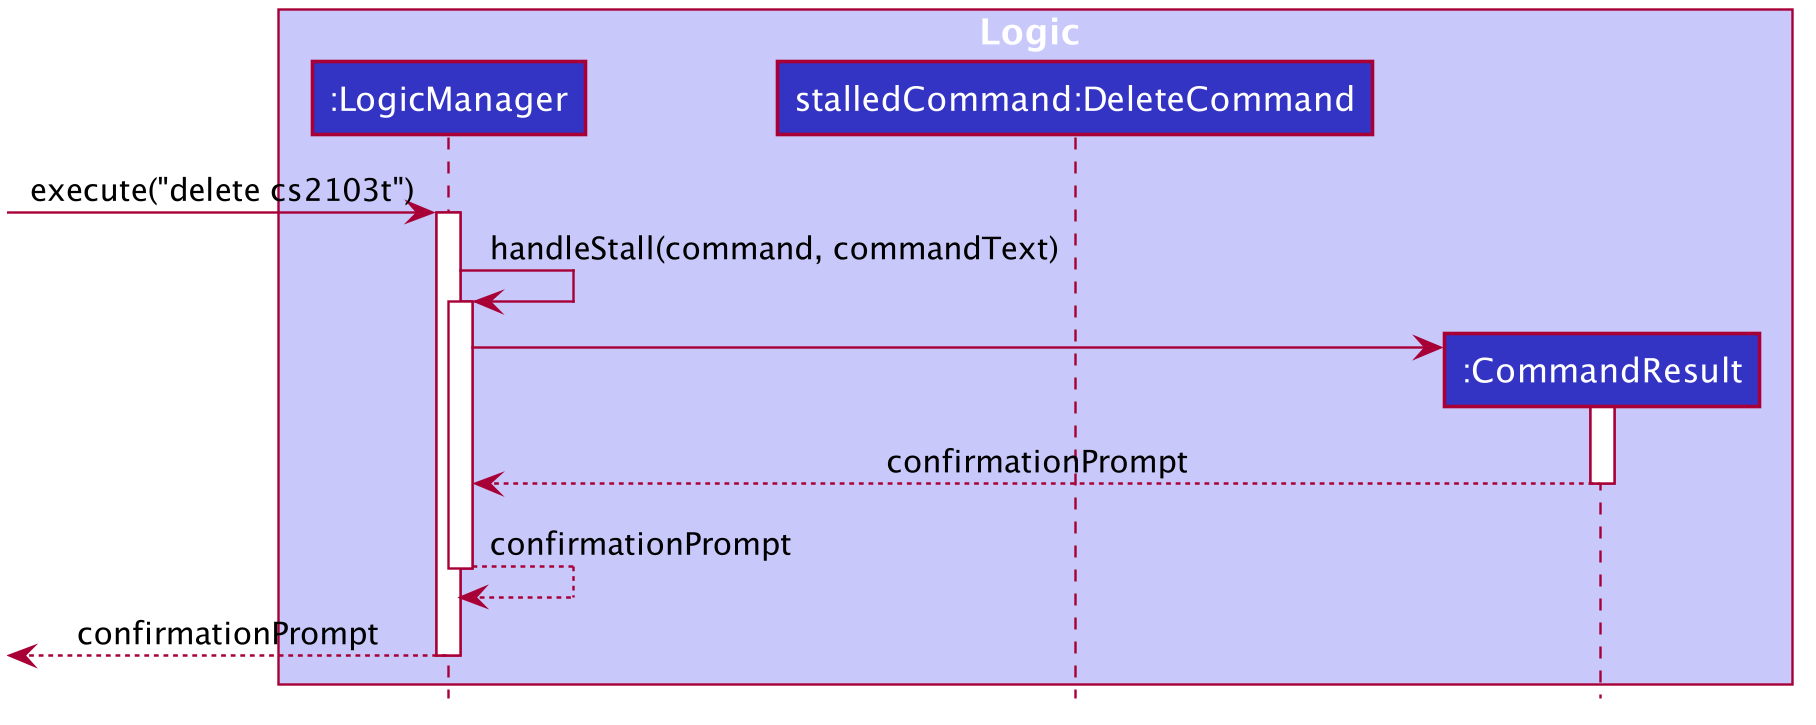

The diagram above was rendered by PlantUML. Its source (embedded in the PNG):
@startuml









skinparam BackgroundColor #FFFFFFF

skinparam Shadowing false

skinparam Class {
    FontColor #FFFFFF
    BorderThickness 1
    BorderColor #FFFFFF
    StereotypeFontColor #FFFFFF
    FontName Arial
}

skinparam Actor {
    BorderColor #000000
    Color #000000
    FontName Arial
}

skinparam Sequence {
    MessageAlign center
    BoxFontSize 15
    BoxPadding 0
    BoxFontColor #FFFFFF
    FontName Arial
}

skinparam Participant {
    FontColor #FFFFFFF
    Padding 20
}

skinparam MinClassWidth 50
skinparam ParticipantPadding 10
skinparam Shadowing false
skinparam DefaultTextAlignment center
skinparam packageStyle Rectangle

hide footbox
hide members
hide circle

box Logic #C8C8FA
participant ":LogicManager" as LogicManager #3333C4
participant "stalledCommand:DeleteCommand" as DeleteCommand #3333C4
participant ":CommandResult" as CommandResult #3333C4
end box


[-> LogicManager : execute("delete cs2103t")
activate LogicManager

LogicManager -> LogicManager : handleStall(command, commandText)
activate LogicManager

create CommandResult
LogicManager -> CommandResult
activate CommandResult

CommandResult --> LogicManager: confirmationPrompt
deactivate CommandResult

LogicManager --> LogicManager : confirmationPrompt
deactivate LogicManager

[<-- LogicManager : confirmationPrompt
deactivate LogicManager


@enduml